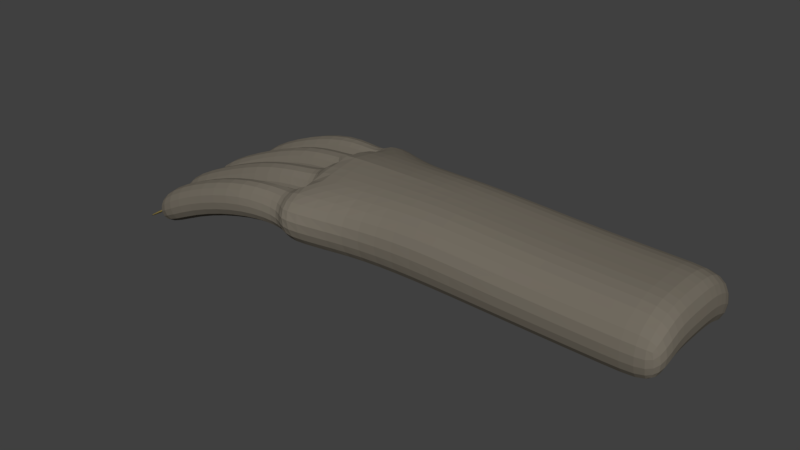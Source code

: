 # Source: mouse_paw.blend  (saved by Blender 2.79.0; exported with 4.5.12 LTS)
import bpy
from mathutils import Matrix  # noqa: F401  (used for matrix-valued properties, if any)

bpy.ops.wm.read_factory_settings(use_empty=True)
scene = bpy.context.scene
scene.name = 'Scene'

# ---- collections
col_collection_1 = bpy.data.collections.new('Collection 1'); scene.collection.children.link(col_collection_1)

# ---- materials (node trees are filled in below, after node groups)
mat_material = bpy.data.materials.new('Material')
mat_material.alpha_threshold = 0.0
mat_material.use_transparent_shadow = False
mat_material.diffuse_color = (0.1788, 0.1581, 0.126, 1.0)
mat_material.roughness = 0.5
mat_material.line_color = (0.0, 0.0, 0.0, 1.0)
mat_material_001 = bpy.data.materials.new('Material.001')
mat_material_001.alpha_threshold = 0.0
mat_material_001.use_transparent_shadow = False
mat_material_001.diffuse_color = (0.2957, 0.2287, 0.07376, 1.0)
mat_material_001.roughness = 0.5

# ---- material node trees

# ---- world
world_world = bpy.data.worlds.new('World'); scene.world = world_world
world_world.color = (0.05088, 0.05088, 0.05088)
world_world.use_sun_shadow = False
world_world.sun_shadow_jitter_overblur = 0.0
world_world.cycles.sampling_method = 'MANUAL'

# ---- meshes
me_cube = bpy.data.meshes.new('Cube')
me_cube.from_pydata([(1.843, -0.7087, -0.4481), (-2.405, -1.015, -0.2949), (1.843, -0.8335, 0.07593), (-2.503, -1.215, 0.24), (1.843, -0.441, -0.2809), (-2.493, -0.4882, -0.3778), (-2.526, 0.0, -0.2328), (1.843, -0.441, 0.3455), (-2.517, -0.5111, 0.4029), (-2.545, 0.0, 0.3586), (-1.766, -0.6993, -0.3766), (-1.763, -0.8741, 0.1314), (-1.763, -0.4781, 0.4085), (-1.763, -0.4485, -0.3027), (1.383, -0.441, 0.3455), (1.383, -0.7087, -0.4481), (1.383, -0.8335, 0.07593), (1.383, -0.441, -0.2809), (1.843, 0.0, -0.2809), (-2.53, 0.0, -0.3665), (1.843, 0.0, 0.3455), (-2.546, 0.0, 0.4577), (-1.763, 0.0, -0.2951), (-1.763, 0.0, 0.4581), (1.383, 0.0, 0.3455), (1.383, 0.0, -0.2809), (-2.514, -0.4548, 0.3021), (-2.487, -0.4614, -0.2062), (-2.524, -0.03747, -0.1948), (-2.543, -0.0326, 0.3157), (-2.483, -0.9575, -0.1894), (-2.511, -0.8928, 0.1626), (-2.486, -0.5377, -0.1991), (-2.513, -0.531, 0.2907), (-3.181, -0.5208, 0.2852), (-3.057, -0.5198, -0.1839), (-3.133, -0.07909, -0.1726), (-3.255, -0.07952, 0.2934), (-3.009, -1.015, -0.1755), (-3.105, -1.017, 0.2882), (-3.017, -0.597, -0.1817), (-3.113, -0.5998, 0.2801), (-4.143, -0.5024, -0.07773), (-4.012, -0.5031, -0.5207), (-4.093, -0.0689, -0.522), (-4.224, -0.06839, -0.07772), (-4.905, -0.4992, -0.4675), (-4.772, -0.5005, -0.9128), (-4.854, -0.06591, -0.9128), (-4.987, -0.06504, -0.4675), (-3.918, -1.018, -0.4414), (-4.017, -1.019, -0.01015), (-3.927, -0.6028, -0.443), (-4.026, -0.6036, -0.01165), (-4.613, -1.032, -0.8362), (-4.715, -1.032, -0.4004), (-4.622, -0.6163, -0.8379), (-4.723, -0.6166, -0.402), (-0.9622, -0.6824, -0.4135), (-0.9622, -0.8323, 0.1875), (-0.9622, -0.4388, -0.1831), (-0.9622, -0.4392, 0.4588), (-0.9622, 0.0, 0.4594), (-0.9622, 0.0, -0.183), (0.1086, -0.4398, 0.3872), (0.1086, 0.0, 0.3872), (0.1086, -0.6944, -0.4293), (0.1086, -0.8323, 0.1171), (0.1086, -0.4398, -0.2277), (0.1086, 0.0, -0.2277), (-5.195, -0.3821, -0.8241), (-4.542, -0.3821, -0.4318), (-5.195, -0.1815, -0.8241), (-4.542, -0.1815, -0.4318), (-5.212, -0.1815, -0.7946), (-5.212, -0.3821, -0.7946), (-4.56, -0.3821, -0.4023), (-4.56, -0.1815, -0.4023), (-4.917, -0.9303, -0.7924), (-4.264, -0.9303, -0.4001), (-4.917, -0.7297, -0.7924), (-4.264, -0.7297, -0.4001), (-4.935, -0.7297, -0.7629), (-4.935, -0.9303, -0.7629), (-4.282, -0.9303, -0.3706), (-4.282, -0.7297, -0.3706)], [], [(13, 10, 1, 5), (12, 8, 3, 11), (4, 7, 2, 0), (10, 11, 3, 1), (3, 8, 33, 31), (19, 21, 9, 6), (18, 20, 7, 4), (23, 21, 8, 12), (22, 13, 5, 19), (63, 60, 13, 22), (62, 23, 12, 61), (58, 59, 11, 10), (61, 12, 11, 59), (60, 58, 10, 13), (4, 0, 15, 17), (7, 14, 16, 2), (0, 2, 16, 15), (20, 24, 14, 7), (18, 4, 17, 25), (19, 5, 27, 28), (29, 28, 36, 37), (21, 19, 28, 29), (5, 8, 26, 27), (8, 21, 29, 26), (31, 33, 41, 39), (5, 1, 30, 32), (1, 3, 31, 30), (8, 5, 32, 33), (34, 37, 45, 42), (28, 27, 35, 36), (26, 29, 37, 34), (27, 26, 34, 35), (41, 40, 52, 53), (30, 31, 39, 38), (33, 32, 40, 41), (32, 30, 38, 40), (42, 45, 49, 46), (35, 34, 42, 43), (37, 36, 44, 45), (36, 35, 43, 44), (47, 46, 49, 48), (43, 42, 46, 47), (45, 44, 48, 49), (44, 43, 47, 48), (53, 52, 56, 57), (40, 38, 50, 52), (39, 41, 53, 51), (38, 39, 51, 50), (54, 55, 57, 56), (52, 50, 54, 56), (51, 53, 57, 55), (50, 51, 55, 54), (68, 66, 58, 60), (64, 61, 59, 67), (66, 67, 59, 58), (65, 62, 61, 64), (69, 68, 60, 63), (25, 17, 68, 69), (24, 65, 64, 14), (15, 16, 67, 66), (14, 64, 67, 16), (17, 15, 66, 68), (70, 72, 73, 71), (75, 76, 77, 74), (73, 72, 74, 77), (70, 71, 76, 75), (71, 73, 77, 76), (72, 70, 75, 74), (78, 80, 81, 79), (83, 84, 85, 82), (81, 80, 82, 85), (78, 79, 84, 83), (79, 81, 85, 84), (80, 78, 83, 82)])
me_cube.polygons.foreach_set('material_index', [0, 0, 0, 0, 0, 0, 0, 0, 0, 0, 0, 0, 0, 0, 0, 0, 0, 0, 0, 0, 0, 0, 0, 0, 0, 0, 0, 0, 0, 0, 0, 0, 0, 0, 0, 0, 0, 0, 0, 0, 0, 0, 0, 0, 0, 0, 0, 0, 0, 0, 0, 0, 0, 0, 0, 0, 0, 0, 0, 0, 0, 0, 1, 1, 1, 1, 1, 1, 1, 1, 1, 1, 1, 1])
me_cube.materials.append(mat_material)
me_cube.materials.append(mat_material_001)
me_cube.use_remesh_preserve_volume = False
me_cube.use_remesh_preserve_attributes = False
me_cube.use_mirror_vertex_groups = False
me_cube.update()

# ---- objects
ob_cube = bpy.data.objects.new('Cube', me_cube)

# ---- transforms, parenting, visibility, modifiers, constraints
ob_cube.location = (1.827, 0.0, 0.0)
ob_cube.lock_rotations_4d = False
ob_cube.empty_display_type = 'ARROWS'
ob_cube.lineart.crease_threshold = 0.0
_vg = ob_cube.vertex_groups.new(name='Claws')
_m = ob_cube.modifiers.new('Subsurf', 'SUBSURF')
_m.uv_smooth = 'PRESERVE_CORNERS'
_m.quality = 2
_m.show_only_control_edges = False
_m = ob_cube.modifiers.new('Mirror', 'MIRROR')
_m.use_axis = (False, True, False)
_m.use_clip = True

# ---- collection membership
col_collection_1.objects.link(ob_cube)

# ---- scene / render settings (as saved in the file)
scene.frame_start = 1; scene.frame_end = 250; scene.frame_set(1)
scene.render.engine = 'BLENDER_EEVEE_NEXT'
scene.render.resolution_percentage = 50
scene.render.dither_intensity = 0.0
scene.cycles.use_denoising = False
scene.cycles.samples = 128
scene.cycles.sampling_pattern = 'TABULATED_SOBOL'
scene.cycles.use_adaptive_sampling = False
scene.cycles.use_light_tree = False
scene.cycles.blur_glossy = 0.0
scene.cycles.sample_clamp_indirect = 0.0
scene.view_settings.view_transform = 'Standard'
bpy.context.view_layer.update()

# ---- added for rendering (the .blend has no active camera and no usable light): camera, sun
cam_auto = bpy.data.cameras.new('AutoCamera')
cam_auto.lens = 50.0
cam_auto.sensor_width = 36.0
cam_auto.clip_end = 1000.0
ob_auto_camera = bpy.data.objects.new('AutoCamera', cam_auto)
scene.collection.objects.link(ob_auto_camera)
ob_auto_camera.location = (6.97746, -8.17645, 5.29114)
ob_auto_camera.rotation_euler = (1.09748, -7.21219e-08, 0.694738)
scene.camera = ob_auto_camera
light_auto_sun = bpy.data.lights.new('AutoSun', 'SUN')
light_auto_sun.energy = 3.0
light_auto_sun.angle = 0.0523599
ob_auto_sun = bpy.data.objects.new('AutoSun', light_auto_sun)
scene.collection.objects.link(ob_auto_sun)
ob_auto_sun.rotation_euler = (0.872665, 0.174533, 0.523599)
bpy.context.view_layer.update()
